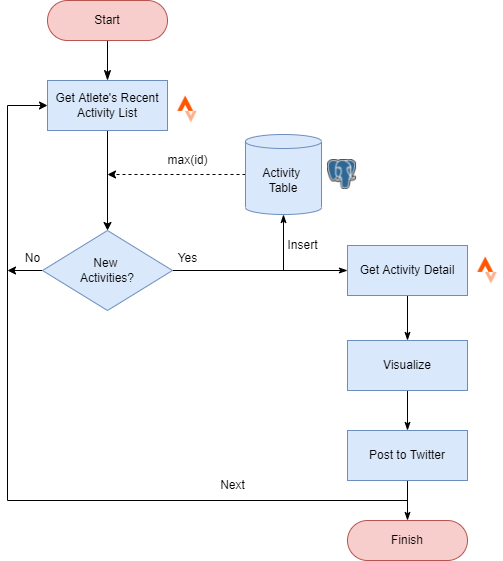

The diagram above was exported from draw.io. Its source (the exported page's mxGraphModel, read from the mxfile embedded in the PNG):
<mxGraphModel dx="782" dy="531" grid="1" gridSize="10" guides="1" tooltips="1" connect="1" arrows="1" fold="1" page="1" pageScale="1" pageWidth="827" pageHeight="1169" math="0" shadow="0">
  <root>
    <mxCell id="WIyWlLk6GJQsqaUBKTNV-0" />
    <mxCell id="WIyWlLk6GJQsqaUBKTNV-1" parent="WIyWlLk6GJQsqaUBKTNV-0" />
    <mxCell id="WIyWlLk6GJQsqaUBKTNV-2" value="" style="rounded=0;html=1;jettySize=auto;orthogonalLoop=1;fontSize=11;endArrow=classicThin;endFill=1;endSize=8;strokeWidth=1;shadow=0;labelBackgroundColor=none;edgeStyle=orthogonalEdgeStyle;" parent="WIyWlLk6GJQsqaUBKTNV-1" source="WIyWlLk6GJQsqaUBKTNV-3" edge="1">
      <mxGeometry relative="1" as="geometry">
        <mxPoint x="220" y="170" as="targetPoint" />
      </mxGeometry>
    </mxCell>
    <mxCell id="WIyWlLk6GJQsqaUBKTNV-3" value="Start" style="rounded=1;whiteSpace=wrap;html=1;fontSize=12;glass=0;strokeWidth=1;shadow=0;arcSize=50;fillColor=#f8cecc;strokeColor=#b85450;" parent="WIyWlLk6GJQsqaUBKTNV-1" vertex="1">
      <mxGeometry x="160" y="90" width="120" height="40" as="geometry" />
    </mxCell>
    <mxCell id="L3_cnKvMRtmCj7jznNup-11" style="edgeStyle=orthogonalEdgeStyle;rounded=0;orthogonalLoop=1;jettySize=auto;html=1;exitX=0.5;exitY=1;exitDx=0;exitDy=0;entryX=0.5;entryY=0;entryDx=0;entryDy=0;" edge="1" parent="WIyWlLk6GJQsqaUBKTNV-1" source="L3_cnKvMRtmCj7jznNup-5" target="L3_cnKvMRtmCj7jznNup-10">
      <mxGeometry relative="1" as="geometry" />
    </mxCell>
    <mxCell id="L3_cnKvMRtmCj7jznNup-5" value="Get Atlete's Recent Activity List" style="rounded=0;whiteSpace=wrap;html=1;strokeColor=#6c8ebf;fillColor=#dae8fc;" vertex="1" parent="WIyWlLk6GJQsqaUBKTNV-1">
      <mxGeometry x="160" y="170" width="120" height="50" as="geometry" />
    </mxCell>
    <mxCell id="L3_cnKvMRtmCj7jznNup-2" value="" style="shape=image;verticalLabelPosition=bottom;labelBackgroundColor=default;verticalAlign=top;aspect=fixed;imageAspect=0;image=https://cdn4.iconfinder.com/data/icons/logos-and-brands/512/323_Strava_logo-512.png;" vertex="1" parent="WIyWlLk6GJQsqaUBKTNV-1">
      <mxGeometry x="285" y="184" width="30" height="30" as="geometry" />
    </mxCell>
    <mxCell id="L3_cnKvMRtmCj7jznNup-12" style="edgeStyle=orthogonalEdgeStyle;rounded=0;orthogonalLoop=1;jettySize=auto;html=1;exitX=0;exitY=0.5;exitDx=0;exitDy=0;exitPerimeter=0;dashed=1;" edge="1" parent="WIyWlLk6GJQsqaUBKTNV-1" source="L3_cnKvMRtmCj7jznNup-6">
      <mxGeometry relative="1" as="geometry">
        <mxPoint x="220" y="264" as="targetPoint" />
      </mxGeometry>
    </mxCell>
    <mxCell id="L3_cnKvMRtmCj7jznNup-6" value="Activity &lt;br&gt;Table" style="shape=cylinder3;whiteSpace=wrap;html=1;boundedLbl=1;backgroundOutline=1;size=7.000030517578125;strokeColor=#6c8ebf;fillColor=#dae8fc;" vertex="1" parent="WIyWlLk6GJQsqaUBKTNV-1">
      <mxGeometry x="358" y="224" width="76" height="80" as="geometry" />
    </mxCell>
    <mxCell id="L3_cnKvMRtmCj7jznNup-7" value="" style="shape=image;verticalLabelPosition=bottom;labelBackgroundColor=default;verticalAlign=top;aspect=fixed;imageAspect=0;image=https://upload.wikimedia.org/wikipedia/commons/thumb/2/29/Postgresql_elephant.svg/540px-Postgresql_elephant.svg.png;" vertex="1" parent="WIyWlLk6GJQsqaUBKTNV-1">
      <mxGeometry x="440" y="249" width="29.08" height="30" as="geometry" />
    </mxCell>
    <mxCell id="L3_cnKvMRtmCj7jznNup-14" style="edgeStyle=orthogonalEdgeStyle;rounded=0;orthogonalLoop=1;jettySize=auto;html=1;exitX=1;exitY=0.5;exitDx=0;exitDy=0;entryX=0.5;entryY=1;entryDx=0;entryDy=0;entryPerimeter=0;endArrow=classicThin;endFill=1;" edge="1" parent="WIyWlLk6GJQsqaUBKTNV-1" source="L3_cnKvMRtmCj7jznNup-10" target="L3_cnKvMRtmCj7jznNup-6">
      <mxGeometry relative="1" as="geometry" />
    </mxCell>
    <mxCell id="L3_cnKvMRtmCj7jznNup-16" style="edgeStyle=orthogonalEdgeStyle;rounded=0;orthogonalLoop=1;jettySize=auto;html=1;exitX=1;exitY=0.5;exitDx=0;exitDy=0;endArrow=classicThin;endFill=1;" edge="1" parent="WIyWlLk6GJQsqaUBKTNV-1" source="L3_cnKvMRtmCj7jznNup-10" target="L3_cnKvMRtmCj7jznNup-15">
      <mxGeometry relative="1" as="geometry" />
    </mxCell>
    <mxCell id="L3_cnKvMRtmCj7jznNup-36" style="edgeStyle=orthogonalEdgeStyle;rounded=0;orthogonalLoop=1;jettySize=auto;html=1;exitX=0;exitY=0.5;exitDx=0;exitDy=0;startArrow=none;startFill=0;endArrow=classic;endFill=1;" edge="1" parent="WIyWlLk6GJQsqaUBKTNV-1" source="L3_cnKvMRtmCj7jznNup-10">
      <mxGeometry relative="1" as="geometry">
        <mxPoint x="120" y="359.8571428571428" as="targetPoint" />
      </mxGeometry>
    </mxCell>
    <mxCell id="L3_cnKvMRtmCj7jznNup-10" value="New &lt;br&gt;Activities?" style="rhombus;whiteSpace=wrap;html=1;strokeColor=#6c8ebf;fillColor=#dae8fc;" vertex="1" parent="WIyWlLk6GJQsqaUBKTNV-1">
      <mxGeometry x="155" y="320" width="130" height="80" as="geometry" />
    </mxCell>
    <mxCell id="L3_cnKvMRtmCj7jznNup-18" style="edgeStyle=orthogonalEdgeStyle;rounded=0;orthogonalLoop=1;jettySize=auto;html=1;exitX=0.5;exitY=1;exitDx=0;exitDy=0;entryX=0.5;entryY=0;entryDx=0;entryDy=0;endArrow=classicThin;endFill=1;" edge="1" parent="WIyWlLk6GJQsqaUBKTNV-1" source="L3_cnKvMRtmCj7jznNup-15" target="L3_cnKvMRtmCj7jznNup-17">
      <mxGeometry relative="1" as="geometry" />
    </mxCell>
    <mxCell id="L3_cnKvMRtmCj7jznNup-15" value="Get Activity Detail" style="rounded=0;whiteSpace=wrap;html=1;strokeColor=#6c8ebf;fillColor=#dae8fc;" vertex="1" parent="WIyWlLk6GJQsqaUBKTNV-1">
      <mxGeometry x="460" y="335" width="120" height="50" as="geometry" />
    </mxCell>
    <mxCell id="L3_cnKvMRtmCj7jznNup-20" style="edgeStyle=orthogonalEdgeStyle;rounded=0;orthogonalLoop=1;jettySize=auto;html=1;exitX=0.5;exitY=1;exitDx=0;exitDy=0;entryX=0.5;entryY=0;entryDx=0;entryDy=0;endArrow=classicThin;endFill=1;" edge="1" parent="WIyWlLk6GJQsqaUBKTNV-1" source="L3_cnKvMRtmCj7jznNup-17" target="L3_cnKvMRtmCj7jznNup-19">
      <mxGeometry relative="1" as="geometry" />
    </mxCell>
    <mxCell id="L3_cnKvMRtmCj7jznNup-17" value="Visualize" style="rounded=0;whiteSpace=wrap;html=1;strokeColor=#6c8ebf;fillColor=#dae8fc;" vertex="1" parent="WIyWlLk6GJQsqaUBKTNV-1">
      <mxGeometry x="460" y="430" width="120" height="50" as="geometry" />
    </mxCell>
    <mxCell id="L3_cnKvMRtmCj7jznNup-30" style="edgeStyle=orthogonalEdgeStyle;rounded=0;orthogonalLoop=1;jettySize=auto;html=1;exitX=0.5;exitY=1;exitDx=0;exitDy=0;entryX=0.5;entryY=0;entryDx=0;entryDy=0;endArrow=classicThin;endFill=1;" edge="1" parent="WIyWlLk6GJQsqaUBKTNV-1" source="L3_cnKvMRtmCj7jznNup-19" target="L3_cnKvMRtmCj7jznNup-24">
      <mxGeometry relative="1" as="geometry" />
    </mxCell>
    <mxCell id="L3_cnKvMRtmCj7jznNup-31" style="edgeStyle=orthogonalEdgeStyle;rounded=0;orthogonalLoop=1;jettySize=auto;html=1;exitX=0.5;exitY=1;exitDx=0;exitDy=0;endArrow=classic;endFill=1;entryX=0;entryY=0.5;entryDx=0;entryDy=0;startArrow=none;startFill=0;" edge="1" parent="WIyWlLk6GJQsqaUBKTNV-1" source="L3_cnKvMRtmCj7jznNup-19" target="L3_cnKvMRtmCj7jznNup-5">
      <mxGeometry relative="1" as="geometry">
        <mxPoint x="120" y="360" as="targetPoint" />
        <Array as="points">
          <mxPoint x="520" y="590" />
          <mxPoint x="120" y="590" />
          <mxPoint x="120" y="195" />
        </Array>
      </mxGeometry>
    </mxCell>
    <mxCell id="L3_cnKvMRtmCj7jznNup-19" value="Post to Twitter" style="rounded=0;whiteSpace=wrap;html=1;strokeColor=#6c8ebf;fillColor=#dae8fc;" vertex="1" parent="WIyWlLk6GJQsqaUBKTNV-1">
      <mxGeometry x="460" y="520" width="120" height="50" as="geometry" />
    </mxCell>
    <mxCell id="L3_cnKvMRtmCj7jznNup-21" value="Yes" style="text;html=1;align=center;verticalAlign=middle;resizable=0;points=[];autosize=1;strokeColor=none;fillColor=none;" vertex="1" parent="WIyWlLk6GJQsqaUBKTNV-1">
      <mxGeometry x="285" y="338" width="30" height="20" as="geometry" />
    </mxCell>
    <mxCell id="L3_cnKvMRtmCj7jznNup-24" value="Finish" style="rounded=1;whiteSpace=wrap;html=1;fontSize=12;glass=0;strokeWidth=1;shadow=0;arcSize=50;fillColor=#f8cecc;strokeColor=#b85450;" vertex="1" parent="WIyWlLk6GJQsqaUBKTNV-1">
      <mxGeometry x="460" y="610" width="120" height="40" as="geometry" />
    </mxCell>
    <mxCell id="L3_cnKvMRtmCj7jznNup-27" value="" style="ellipse;whiteSpace=wrap;html=1;aspect=fixed;strokeColor=#000000;direction=south;" vertex="1" parent="WIyWlLk6GJQsqaUBKTNV-1">
      <mxGeometry x="NaN" y="NaN" width="170" height="NaN" as="geometry" />
    </mxCell>
    <mxCell id="L3_cnKvMRtmCj7jznNup-32" value="No" style="text;html=1;align=center;verticalAlign=middle;resizable=0;points=[];autosize=1;strokeColor=none;fillColor=none;" vertex="1" parent="WIyWlLk6GJQsqaUBKTNV-1">
      <mxGeometry x="130" y="338" width="30" height="20" as="geometry" />
    </mxCell>
    <mxCell id="L3_cnKvMRtmCj7jznNup-33" value="max(id)" style="text;html=1;align=center;verticalAlign=middle;resizable=0;points=[];autosize=1;strokeColor=none;fillColor=none;" vertex="1" parent="WIyWlLk6GJQsqaUBKTNV-1">
      <mxGeometry x="270" y="240" width="60" height="20" as="geometry" />
    </mxCell>
    <mxCell id="L3_cnKvMRtmCj7jznNup-34" value="Next" style="text;html=1;align=center;verticalAlign=middle;resizable=0;points=[];autosize=1;strokeColor=none;fillColor=none;" vertex="1" parent="WIyWlLk6GJQsqaUBKTNV-1">
      <mxGeometry x="325" y="565" width="40" height="20" as="geometry" />
    </mxCell>
    <mxCell id="L3_cnKvMRtmCj7jznNup-37" value="" style="shape=image;verticalLabelPosition=bottom;labelBackgroundColor=default;verticalAlign=top;aspect=fixed;imageAspect=0;image=https://cdn4.iconfinder.com/data/icons/logos-and-brands/512/323_Strava_logo-512.png;" vertex="1" parent="WIyWlLk6GJQsqaUBKTNV-1">
      <mxGeometry x="585" y="345" width="30" height="30" as="geometry" />
    </mxCell>
    <mxCell id="L3_cnKvMRtmCj7jznNup-38" value="Insert" style="text;html=1;align=center;verticalAlign=middle;resizable=0;points=[];autosize=1;strokeColor=none;fillColor=none;" vertex="1" parent="WIyWlLk6GJQsqaUBKTNV-1">
      <mxGeometry x="390" y="325" width="50" height="20" as="geometry" />
    </mxCell>
  </root>
</mxGraphModel>